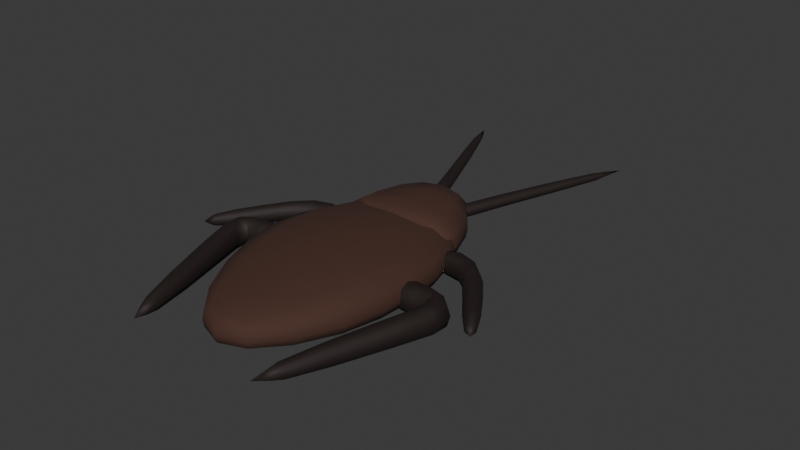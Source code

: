 # Source: cockroach.blend  (saved by Blender 4.3.34; exported with 4.5.12 LTS)
import bpy
from mathutils import Matrix  # noqa: F401  (used for matrix-valued properties, if any)

bpy.ops.wm.read_factory_settings(use_empty=True)
scene = bpy.context.scene
scene.name = 'Scene'

# ---- collections
col_collection = bpy.data.collections.new('Collection'); scene.collection.children.link(col_collection)

# ---- materials (node trees are filled in below, after node groups)
mat_body = bpy.data.materials.new('Body')
mat_body.alpha_threshold = 0.0
mat_body.roughness = 0.5
mat_body.line_color = (0.0, 0.0, 0.0, 1.0)
mat_legs = bpy.data.materials.new('legs')

# ---- material node trees
mat_body.use_nodes = True; mat_body.node_tree.nodes.clear()
_N = mat_body.node_tree.nodes; _L = mat_body.node_tree.links
n0 = _N.new('ShaderNodeOutputMaterial'); n0.name = 'Material Output'; n0.location = (300, 300)
n1 = _N.new('ShaderNodeBsdfPrincipled'); n1.name = 'Principled BSDF'; n1.location = (10, 300)
n1.inputs[0].default_value = (0.06437, 0.02685, 0.01776, 1.0)
n1.inputs[2].default_value = 0.867
n1.inputs[3].default_value = 1.45
_L.new(n1.outputs[0], n0.inputs[0])
n0.is_active_output = True
mat_legs.use_nodes = True; mat_legs.node_tree.nodes.clear()
_N = mat_legs.node_tree.nodes; _L = mat_legs.node_tree.links
n0 = _N.new('ShaderNodeBsdfPrincipled'); n0.name = 'Principled BSDF'; n0.location = (10, 300)
n0.inputs[0].default_value = (0.01545, 0.008446, 0.006849, 1.0)
n0.inputs[2].default_value = 0.7202
n1 = _N.new('ShaderNodeOutputMaterial'); n1.name = 'Material Output'; n1.location = (300, 300)
_L.new(n0.outputs[0], n1.inputs[0])
n1.is_active_output = True

# ---- world
world_world = bpy.data.worlds.new('World'); scene.world = world_world
world_world.use_nodes = True; world_world.node_tree.nodes.clear()
_N = world_world.node_tree.nodes; _L = world_world.node_tree.links
n0 = _N.new('ShaderNodeOutputWorld'); n0.name = 'World Output'; n0.location = (300, 300)
n1 = _N.new('ShaderNodeBackground'); n1.name = 'Background'; n1.location = (10, 300)
n1.inputs[0].default_value = (0.05088, 0.05088, 0.05088, 1.0)
_L.new(n1.outputs[0], n0.inputs[0])
n0.is_active_output = True
world_world.color = (0.05088, 0.05088, 0.05088)
world_world.sun_shadow_jitter_overblur = 0.0

# ---- meshes
me_cube = bpy.data.meshes.new('Cube')
me_cube.from_pydata([(0.1168, 0.09573, 0.06302), (0.1168, 0.09573, -0.0007662), (0.1286, 0.0006004, 0.07213), (0.1286, 0.0006004, -0.0007662), (-0.1179, 0.09573, 0.06302), (-0.1179, 0.09573, -0.0007662), (-0.1384, 0.0006004, 0.07213), (-0.1384, 0.0006004, -0.0007662), (0.03873, 0.2137, 0.04025), (0.03873, 0.2137, -0.0007662), (-0.04176, 0.2137, 0.04025), (-0.04176, 0.2137, -0.0007662), (0.1195, -0.1164, 0.06302), (0.1195, -0.1164, -0.0007662), (-0.1152, -0.1164, 0.06302), (-0.1152, -0.1164, -0.0007662), (0.03988, -0.2355, 0.04025), (0.03988, -0.2355, -0.0007662), (-0.04061, -0.2355, 0.04025), (-0.04061, -0.2355, -0.0007662), (0.1168, 0.09573, 0.01671), (-0.1384, 0.0006004, 0.01671), (0.1286, 0.0006004, 0.01671), (-0.1179, 0.09573, 0.01671), (0.03873, 0.2137, 0.01671), (-0.04176, 0.2137, 0.01671), (-0.1152, -0.1164, 0.01671), (0.1195, -0.1164, 0.01671), (-0.04061, -0.2355, 0.01671), (0.03988, -0.2355, 0.01671), (-0.0964, 0.09492, 0.001389), (-0.0964, 0.09492, 0.06858), (-0.05203, 0.2403, 0.001389), (-0.05203, 0.2403, 0.06858), (0.0964, 0.09492, 0.001389), (0.0964, 0.09492, 0.06858), (0.05203, 0.2403, 0.001389), (0.05203, 0.2403, 0.06858), (-0.0964, 0.09492, 0.01819), (-0.05203, 0.2403, 0.01819), (0.05203, 0.2403, 0.01819), (0.0964, 0.09492, 0.01819), (-0.0964, 0.1241, 0.001389), (-0.0964, 0.1241, 0.06858), (0.0964, 0.1241, 0.001389), (0.0964, 0.1241, 0.06858), (0.0964, 0.1241, 0.01819), (-0.0964, 0.1241, 0.01819), (0.1107, -0.2926, 0.03476), (0.1107, -0.2926, 0.007756), (0.08502, -0.2841, 0.03479), (0.08502, -0.2841, 0.00773), (0.1875, -0.07194, 0.0412), (0.1875, -0.07194, 0.001318), (0.1497, -0.05892, 0.04097), (0.1497, -0.05892, 0.00155), (0.2073, -0.007674, 0.04284), (0.2073, -0.007674, -0.001688), (0.1674, -0.02238, 0.04844), (0.1674, -0.02238, -0.007288), (0.1469, 0.01458, 0.04511), (0.1469, 0.01458, -0.002596), (0.1478, -0.03423, 0.04491), (0.1478, -0.03423, -0.002394), (0.08796, 0.01234, 0.04351), (0.08796, 0.01234, -0.0009906), (0.08823, -0.03217, 0.04351), (0.08823, -0.03217, -0.0009977), (-0.08823, -0.03217, -0.0009977), (-0.08823, -0.03217, 0.04351), (-0.08796, 0.01234, -0.0009906), (-0.08796, 0.01234, 0.04351), (-0.1478, -0.03423, -0.002394), (-0.1478, -0.03423, 0.04491), (-0.1469, 0.01458, -0.002596), (-0.1469, 0.01458, 0.04511), (-0.1674, -0.02238, -0.007288), (-0.1674, -0.02238, 0.04844), (-0.2073, -0.007674, -0.001688), (-0.2073, -0.007674, 0.04284), (-0.1497, -0.05892, 0.00155), (-0.1497, -0.05892, 0.04097), (-0.1875, -0.07194, 0.001318), (-0.1875, -0.07194, 0.0412), (-0.08502, -0.2841, 0.00773), (-0.08502, -0.2841, 0.03479), (-0.1107, -0.2926, 0.007756), (-0.1107, -0.2926, 0.03476), (0.2529, -0.03662, 0.03325), (0.2529, -0.03662, 0.009262), (0.2344, -0.05183, 0.03325), (0.2344, -0.05183, 0.009262), (0.1736, 0.03242, 0.007267), (0.1736, 0.03242, 0.03645), (0.1968, 0.05046, 0.007074), (0.1968, 0.05046, 0.03664), (0.1541, 0.112, 0.03842), (0.1541, 0.112, 0.005127), (0.1367, 0.08212, 0.04178), (0.1367, 0.08212, 0.001774), (0.08183, 0.06783, -0.001709), (0.08183, 0.06783, 0.04423), (0.08133, 0.1142, -0.001879), (0.08133, 0.1142, 0.0444), (-0.08133, 0.1142, 0.0444), (-0.08133, 0.1142, -0.001879), (-0.08183, 0.06783, 0.04423), (-0.08183, 0.06783, -0.001709), (-0.1367, 0.08212, 0.001774), (-0.1367, 0.08212, 0.04178), (-0.1541, 0.112, 0.005127), (-0.1541, 0.112, 0.03842), (-0.1968, 0.05046, 0.03664), (-0.1968, 0.05046, 0.007074), (-0.1736, 0.03242, 0.03645), (-0.1736, 0.03242, 0.007267), (-0.2344, -0.05183, 0.009262), (-0.2344, -0.05183, 0.03325), (-0.2529, -0.03662, 0.009262), (-0.2529, -0.03662, 0.03325), (0.1494, 0.5228, 0.01385), (0.1494, 0.5228, 0.02866), (0.1326, 0.5286, 0.01378), (0.1326, 0.5286, 0.02874), (0.024, 0.2593, 0.03047), (0.024, 0.2593, 0.01205), (0.0461, 0.2526, 0.03076), (0.0461, 0.2526, 0.01176), (0.03399, 0.1963, 0.009073), (0.03399, 0.1963, 0.03344), (0.01237, 0.2143, 0.008352), (0.01237, 0.2143, 0.03416), (-0.01237, 0.2143, 0.03416), (-0.01237, 0.2143, 0.008352), (-0.03399, 0.1963, 0.03344), (-0.03399, 0.1963, 0.009073), (-0.0461, 0.2526, 0.01176), (-0.0461, 0.2526, 0.03076), (-0.024, 0.2593, 0.01205), (-0.024, 0.2593, 0.03047), (-0.1326, 0.5286, 0.02874), (-0.1326, 0.5286, 0.01378), (-0.1494, 0.5228, 0.02866), (-0.1494, 0.5228, 0.01385)], [], [(0, 4, 6, 2), (7, 3, 13, 15), (21, 6, 4, 23), (5, 1, 3, 7), (20, 0, 2, 22), (4, 0, 8, 10), (25, 10, 8, 24), (20, 1, 9, 24), (23, 4, 10, 25), (1, 5, 11, 9), (27, 12, 16, 29), (2, 6, 14, 12), (22, 2, 12, 27), (21, 7, 15, 26), (29, 16, 18, 28), (12, 14, 18, 16), (26, 15, 19, 28), (15, 13, 17, 19), (14, 26, 28, 18), (17, 29, 28, 19), (6, 21, 26, 14), (3, 22, 27, 13), (13, 27, 29, 17), (5, 23, 25, 11), (0, 20, 24, 8), (11, 25, 24, 9), (1, 20, 22, 3), (7, 21, 23, 5), (47, 43, 33, 39), (39, 33, 37, 40), (46, 45, 35, 41), (41, 35, 31, 38), (42, 44, 34, 30), (45, 43, 31, 35), (34, 41, 38, 30), (44, 46, 41, 34), (32, 39, 40, 36), (42, 47, 39, 32), (30, 38, 47, 42), (36, 40, 46, 44), (37, 33, 43, 45), (32, 36, 44, 42), (40, 37, 45, 46), (38, 31, 43, 47), (52, 54, 50, 48), (56, 58, 54, 52), (54, 55, 51, 50), (55, 53, 49, 51), (53, 52, 48, 49), (49, 48, 50, 51), (60, 64, 66, 62), (63, 61, 57, 59), (58, 59, 55, 54), (59, 57, 53, 55), (63, 62, 66, 67), (61, 60, 56, 57), (62, 63, 59, 58), (57, 56, 52, 53), (67, 66, 64, 65), (65, 61, 63, 67), (60, 62, 58, 56), (65, 64, 60, 61), (68, 69, 71, 70), (70, 71, 75, 74), (75, 73, 77, 79), (72, 73, 69, 68), (70, 74, 72, 68), (75, 71, 69, 73), (78, 79, 83, 82), (74, 75, 79, 78), (73, 72, 76, 77), (72, 74, 78, 76), (81, 80, 84, 85), (77, 76, 80, 81), (76, 78, 82, 80), (79, 77, 81, 83), (86, 87, 85, 84), (80, 82, 86, 84), (83, 81, 85, 87), (82, 83, 87, 86), (89, 88, 90, 91), (96, 98, 93, 95), (99, 98, 101, 100), (95, 93, 90, 88), (94, 95, 88, 89), (93, 92, 91, 90), (96, 103, 101, 98), (98, 99, 92, 93), (99, 97, 94, 92), (97, 96, 95, 94), (105, 104, 111, 110), (92, 94, 89, 91), (102, 97, 99, 100), (102, 103, 96, 97), (115, 113, 118, 116), (108, 109, 106, 107), (107, 106, 104, 105), (100, 101, 103, 102), (105, 110, 108, 107), (111, 104, 106, 109), (110, 111, 112, 113), (109, 108, 115, 114), (108, 110, 113, 115), (111, 109, 114, 112), (114, 115, 116, 117), (112, 114, 117, 119), (118, 119, 117, 116), (113, 112, 119, 118), (127, 125, 122, 120), (126, 127, 120, 121), (133, 132, 139, 138), (125, 124, 123, 122), (122, 123, 121, 120), (124, 126, 121, 123), (130, 125, 127, 128), (128, 129, 131, 130), (127, 126, 129, 128), (124, 131, 129, 126), (136, 137, 134, 135), (135, 134, 132, 133), (133, 138, 136, 135), (130, 131, 124, 125), (139, 132, 134, 137), (137, 136, 143, 142), (139, 137, 142, 140), (138, 139, 140, 141), (136, 138, 141, 143), (141, 140, 142, 143)])
me_cube.polygons.foreach_set('use_smooth', [True] * 128)
me_cube.polygons.foreach_set('material_index', [0, 0, 0, 0, 0, 0, 0, 0, 0, 0, 0, 0, 0, 0, 0, 0, 0, 0, 0, 0, 0, 0, 0, 0, 0, 0, 0, 0, 0, 0, 0, 0, 0, 0, 0, 0, 0, 0, 0, 0, 0, 0, 0, 0, 1, 1, 1, 1, 1, 1, 1, 1, 1, 1, 1, 1, 1, 1, 1, 1, 1, 1, 1, 1, 1, 1, 1, 1, 1, 1, 1, 1, 1, 1, 1, 1, 1, 1, 1, 1, 1, 1, 1, 1, 1, 1, 1, 1, 1, 1, 1, 1, 1, 1, 1, 1, 1, 1, 1, 1, 1, 1, 1, 1, 1, 1, 1, 1, 1, 1, 1, 1, 1, 1, 1, 1, 1, 1, 1, 1, 1, 1, 1, 1, 1, 1, 1, 1])
_uv = me_cube.uv_layers.new(name='UVMap')
_uv.uv.foreach_set('vector', [0.625, 0.5, 0.875, 0.5, 0.875, 0.75, 0.625, 0.75, 0.125, 0.75, 0.375, 0.75, 0.375, 0.75, 0.125, 0.75, 0.5519, 0.0, 0.625, 0.0, 0.625, 0.25, 0.5519, 0.25, 0.125, 0.5, 0.375, 0.5, 0.375, 0.75, 0.125, 0.75, 0.5519, 0.5, 0.625, 0.5, 0.625, 0.75, 0.5519, 0.75, 0.875, 0.5, 0.625, 0.5, 0.625, 0.5, 0.875, 0.5, 0.5519, 0.25, 0.625, 0.25, 0.625, 0.5, 0.5519, 0.5, 0.5519, 0.5, 0.375, 0.5, 0.375, 0.5, 0.5519, 0.5, 0.5519, 0.25, 0.625, 0.25, 0.625, 0.25, 0.5519, 0.25, 0.375, 0.5, 0.125, 0.5, 0.125, 0.5, 0.375, 0.5, 0.5519, 0.75, 0.625, 0.75, 0.625, 0.75, 0.5519, 0.75, 0.625, 0.75, 0.875, 0.75, 0.875, 0.75, 0.625, 0.75, 0.5519, 0.75, 0.625, 0.75, 0.625, 0.75, 0.5519, 0.75, 0.5519, 0.0, 0.375, 0.0, 0.375, 0.0, 0.5519, 0.0, 0.5519, 0.75, 0.625, 0.75, 0.625, 1.0, 0.5519, 1.0, 0.625, 0.75, 0.875, 0.75, 0.875, 0.75, 0.625, 0.75, 0.5519, 0.0, 0.375, 0.0, 0.375, 0.0, 0.5519, 0.0, 0.125, 0.75, 0.375, 0.75, 0.375, 0.75, 0.125, 0.75, 0.625, 0.0, 0.5519, 0.0, 0.5519, 0.0, 0.625, 0.0, 0.375, 0.75, 0.5519, 0.75, 0.5519, 1.0, 0.375, 1.0, 0.625, 0.0, 0.5519, 0.0, 0.5519, 0.0, 0.625, 0.0, 0.375, 0.75, 0.5519, 0.75, 0.5519, 0.75, 0.375, 0.75, 0.375, 0.75, 0.5519, 0.75, 0.5519, 0.75, 0.375, 0.75, 0.375, 0.25, 0.5519, 0.25, 0.5519, 0.25, 0.375, 0.25, 0.625, 0.5, 0.5519, 0.5, 0.5519, 0.5, 0.625, 0.5, 0.375, 0.25, 0.5519, 0.25, 0.5519, 0.5, 0.375, 0.5, 0.375, 0.5, 0.5519, 0.5, 0.5519, 0.75, 0.375, 0.75, 0.375, 0.0, 0.5519, 0.0, 0.5519, 0.25, 0.375, 0.25, 0.4375, 0.03779, 0.625, 0.03779, 0.625, 0.25, 0.4375, 0.25, 0.4375, 0.25, 0.625, 0.25, 0.625, 0.5, 0.4375, 0.5, 0.4375, 0.7122, 0.625, 0.7122, 0.625, 0.75, 0.4375, 0.75, 0.4375, 0.75, 0.625, 0.75, 0.625, 1.0, 0.4375, 1.0, 0.125, 0.7122, 0.375, 0.7122, 0.375, 0.75, 0.125, 0.75, 0.625, 0.7122, 0.875, 0.7122, 0.875, 0.75, 0.625, 0.75, 0.375, 0.75, 0.4375, 0.75, 0.4375, 1.0, 0.375, 1.0, 0.375, 0.7122, 0.4375, 0.7122, 0.4375, 0.75, 0.375, 0.75, 0.375, 0.25, 0.4375, 0.25, 0.4375, 0.5, 0.375, 0.5, 0.375, 0.03779, 0.4375, 0.03779, 0.4375, 0.25, 0.375, 0.25, 0.375, 0.0, 0.4375, 0.0, 0.4375, 0.03779, 0.375, 0.03779, 0.375, 0.5, 0.4375, 0.5, 0.4375, 0.7122, 0.375, 0.7122, 0.625, 0.5, 0.875, 0.5, 0.875, 0.7122, 0.625, 0.7122, 0.125, 0.5, 0.375, 0.5, 0.375, 0.7122, 0.125, 0.7122, 0.4375, 0.5, 0.625, 0.5, 0.625, 0.7122, 0.4375, 0.7122, 0.4375, 0.0, 0.625, 0.0, 0.625, 0.03779, 0.4375, 0.03779, 0.625, 0.5, 0.625, 0.75, 0.625, 0.75, 0.625, 0.5, 0.625, 0.5, 0.625, 0.75, 0.625, 0.75, 0.625, 0.5, 0.625, 0.75, 0.375, 0.75, 0.375, 0.75, 0.625, 0.75, 0.375, 0.75, 0.375, 0.5, 0.375, 0.5, 0.375, 0.75, 0.375, 0.5, 0.625, 0.5, 0.625, 0.5, 0.375, 0.5, 0.375, 0.5, 0.625, 0.5, 0.625, 0.75, 0.375, 0.75, 0.625, 0.5, 0.875, 0.5, 0.875, 0.75, 0.625, 0.75, 0.375, 0.75, 0.375, 0.5, 0.375, 0.5, 0.375, 0.75, 0.625, 0.75, 0.375, 0.75, 0.375, 0.75, 0.625, 0.75, 0.375, 0.75, 0.375, 0.5, 0.375, 0.5, 0.375, 0.75, 0.375, 0.75, 0.625, 0.75, 0.625, 1.0, 0.375, 1.0, 0.375, 0.5, 0.625, 0.5, 0.625, 0.5, 0.375, 0.5, 0.625, 0.75, 0.375, 0.75, 0.375, 0.75, 0.625, 0.75, 0.375, 0.5, 0.625, 0.5, 0.625, 0.5, 0.375, 0.5, 0.375, 0.0, 0.625, 0.0, 0.625, 0.25, 0.375, 0.25, 0.125, 0.5, 0.375, 0.5, 0.375, 0.75, 0.125, 0.75, 0.625, 0.5, 0.625, 0.75, 0.625, 0.75, 0.625, 0.5, 0.375, 0.25, 0.625, 0.25, 0.625, 0.5, 0.375, 0.5, 0.375, 0.0, 0.625, 0.0, 0.625, 0.25, 0.375, 0.25, 0.375, 0.25, 0.625, 0.25, 0.625, 0.5, 0.375, 0.5, 0.625, 0.5, 0.625, 0.75, 0.625, 0.75, 0.625, 0.5, 0.375, 0.75, 0.625, 0.75, 0.625, 1.0, 0.375, 1.0, 0.125, 0.5, 0.375, 0.5, 0.375, 0.75, 0.125, 0.75, 0.625, 0.5, 0.875, 0.5, 0.875, 0.75, 0.625, 0.75, 0.375, 0.5, 0.625, 0.5, 0.625, 0.5, 0.375, 0.5, 0.375, 0.5, 0.625, 0.5, 0.625, 0.5, 0.375, 0.5, 0.625, 0.75, 0.375, 0.75, 0.375, 0.75, 0.625, 0.75, 0.375, 0.75, 0.375, 0.5, 0.375, 0.5, 0.375, 0.75, 0.625, 0.75, 0.375, 0.75, 0.375, 0.75, 0.625, 0.75, 0.625, 0.75, 0.375, 0.75, 0.375, 0.75, 0.625, 0.75, 0.375, 0.75, 0.375, 0.5, 0.375, 0.5, 0.375, 0.75, 0.625, 0.5, 0.625, 0.75, 0.625, 0.75, 0.625, 0.5, 0.375, 0.5, 0.625, 0.5, 0.625, 0.75, 0.375, 0.75, 0.375, 0.75, 0.375, 0.5, 0.375, 0.5, 0.375, 0.75, 0.625, 0.5, 0.625, 0.75, 0.625, 0.75, 0.625, 0.5, 0.375, 0.5, 0.625, 0.5, 0.625, 0.5, 0.375, 0.5, 0.375, 0.5, 0.625, 0.5, 0.625, 0.75, 0.375, 0.75, 0.625, 0.5, 0.625, 0.75, 0.625, 0.75, 0.625, 0.5, 0.375, 0.75, 0.625, 0.75, 0.625, 1.0, 0.375, 1.0, 0.625, 0.5, 0.625, 0.75, 0.625, 0.75, 0.625, 0.5, 0.375, 0.5, 0.625, 0.5, 0.625, 0.5, 0.375, 0.5, 0.625, 0.75, 0.375, 0.75, 0.375, 0.75, 0.625, 0.75, 0.625, 0.5, 0.875, 0.5, 0.875, 0.75, 0.625, 0.75, 0.625, 0.75, 0.375, 0.75, 0.375, 0.75, 0.625, 0.75, 0.375, 0.75, 0.375, 0.5, 0.375, 0.5, 0.375, 0.75, 0.375, 0.5, 0.625, 0.5, 0.625, 0.5, 0.375, 0.5, 0.375, 0.25, 0.625, 0.25, 0.625, 0.5, 0.375, 0.5, 0.375, 0.75, 0.375, 0.5, 0.375, 0.5, 0.375, 0.75, 0.125, 0.5, 0.375, 0.5, 0.375, 0.75, 0.125, 0.75, 0.375, 0.25, 0.625, 0.25, 0.625, 0.5, 0.375, 0.5, 0.375, 0.75, 0.375, 0.5, 0.375, 0.5, 0.375, 0.75, 0.375, 0.75, 0.625, 0.75, 0.625, 1.0, 0.375, 1.0, 0.375, 0.0, 0.625, 0.0, 0.625, 0.25, 0.375, 0.25, 0.375, 0.0, 0.625, 0.0, 0.625, 0.25, 0.375, 0.25, 0.125, 0.5, 0.375, 0.5, 0.375, 0.75, 0.125, 0.75, 0.625, 0.5, 0.875, 0.5, 0.875, 0.75, 0.625, 0.75, 0.375, 0.5, 0.625, 0.5, 0.625, 0.5, 0.375, 0.5, 0.625, 0.75, 0.375, 0.75, 0.375, 0.75, 0.625, 0.75, 0.375, 0.75, 0.375, 0.5, 0.375, 0.5, 0.375, 0.75, 0.625, 0.5, 0.625, 0.75, 0.625, 0.75, 0.625, 0.5, 0.625, 0.75, 0.375, 0.75, 0.375, 0.75, 0.625, 0.75, 0.625, 0.5, 0.625, 0.75, 0.625, 0.75, 0.625, 0.5, 0.375, 0.5, 0.625, 0.5, 0.625, 0.75, 0.375, 0.75, 0.375, 0.5, 0.625, 0.5, 0.625, 0.5, 0.375, 0.5, 0.375, 0.75, 0.375, 0.5, 0.375, 0.5, 0.375, 0.75, 0.625, 0.75, 0.375, 0.75, 0.375, 0.75, 0.625, 0.75, 0.375, 0.25, 0.625, 0.25, 0.625, 0.5, 0.375, 0.5, 0.375, 0.5, 0.625, 0.5, 0.625, 0.5, 0.375, 0.5, 0.375, 0.5, 0.625, 0.5, 0.625, 0.75, 0.375, 0.75, 0.625, 0.5, 0.625, 0.75, 0.625, 0.75, 0.625, 0.5, 0.125, 0.5, 0.375, 0.5, 0.375, 0.75, 0.125, 0.75, 0.375, 0.0, 0.625, 0.0, 0.625, 0.25, 0.375, 0.25, 0.375, 0.75, 0.625, 0.75, 0.625, 1.0, 0.375, 1.0, 0.625, 0.5, 0.875, 0.5, 0.875, 0.75, 0.625, 0.75, 0.375, 0.75, 0.625, 0.75, 0.625, 1.0, 0.375, 1.0, 0.375, 0.0, 0.625, 0.0, 0.625, 0.25, 0.375, 0.25, 0.125, 0.5, 0.375, 0.5, 0.375, 0.75, 0.125, 0.75, 0.375, 0.25, 0.625, 0.25, 0.625, 0.5, 0.375, 0.5, 0.625, 0.5, 0.875, 0.5, 0.875, 0.75, 0.625, 0.75, 0.625, 0.75, 0.375, 0.75, 0.375, 0.75, 0.625, 0.75, 0.625, 0.5, 0.625, 0.75, 0.625, 0.75, 0.625, 0.5, 0.375, 0.5, 0.625, 0.5, 0.625, 0.5, 0.375, 0.5, 0.375, 0.75, 0.375, 0.5, 0.375, 0.5, 0.375, 0.75, 0.375, 0.5, 0.625, 0.5, 0.625, 0.75, 0.375, 0.75])
me_cube.materials.append(mat_body)
me_cube.materials.append(mat_legs)
me_cube.use_mirror_vertex_groups = False
me_cube.update()

# ---- objects
ob_cube = bpy.data.objects.new('Cube', me_cube)

# ---- transforms, parenting, visibility, modifiers, constraints
ob_cube.location = (0.0, 0.0, 0.0)
ob_cube.lock_rotations_4d = False
ob_cube.empty_display_type = 'ARROWS'
ob_cube.lineart.crease_threshold = 0.0
_m = ob_cube.modifiers.new('Subdivision', 'SUBSURF')
_m.render_levels = 1

# ---- collection membership
col_collection.objects.link(ob_cube)

# ---- scene / render settings (as saved in the file)
scene.frame_start = 1; scene.frame_end = 250; scene.frame_set(1)
scene.render.engine = 'BLENDER_EEVEE_NEXT'
bpy.context.view_layer.update()

# ---- added for rendering (the .blend has no active camera and no usable light): camera, sun
cam_auto = bpy.data.cameras.new('AutoCamera')
cam_auto.lens = 50.0
cam_auto.sensor_width = 36.0
cam_auto.clip_end = 1000.0
ob_auto_camera = bpy.data.objects.new('AutoCamera', cam_auto)
scene.collection.objects.link(ob_auto_camera)
ob_auto_camera.location = (0.895344, -0.956419, 0.748698)
ob_auto_camera.rotation_euler = (1.09748, -7.21219e-08, 0.694738)
scene.camera = ob_auto_camera
light_auto_sun = bpy.data.lights.new('AutoSun', 'SUN')
light_auto_sun.energy = 3.0
light_auto_sun.angle = 0.0523599
ob_auto_sun = bpy.data.objects.new('AutoSun', light_auto_sun)
scene.collection.objects.link(ob_auto_sun)
ob_auto_sun.rotation_euler = (0.872665, 0.174533, 0.523599)
bpy.context.view_layer.update()
